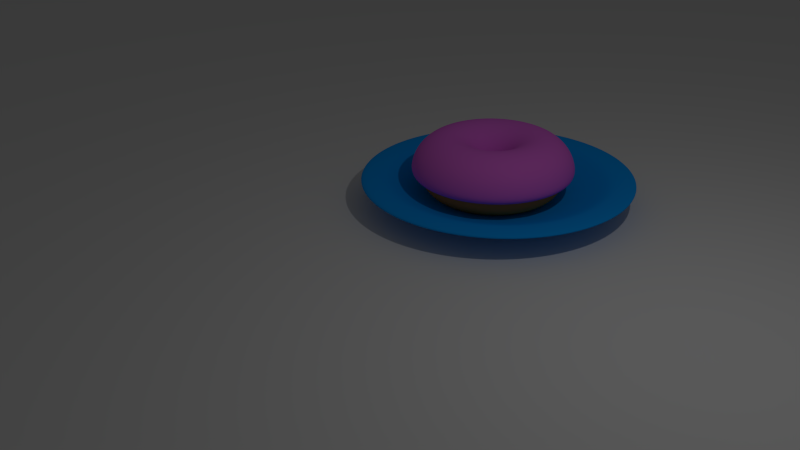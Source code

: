 # Source: blenderzada.blend  (saved by Blender 2.79.0; exported with 4.5.12 LTS)
import bpy
from mathutils import Matrix  # noqa: F401  (used for matrix-valued properties, if any)

bpy.ops.wm.read_factory_settings(use_empty=True)
scene = bpy.context.scene
scene.name = 'Scene'

# ---- collections
col_collection_1 = bpy.data.collections.new('Collection 1'); scene.collection.children.link(col_collection_1)

# ---- materials (node trees are filled in below, after node groups)
mat_vermelho = bpy.data.materials.new('Vermelho')
mat_vermelho.alpha_threshold = 0.0
mat_vermelho.use_transparent_shadow = False
mat_vermelho.diffuse_color = (0.8, 0.1627, 0.7812, 1.0)
mat_vermelho.roughness = 0.5
mat_material = bpy.data.materials.new('Material')
mat_material.alpha_threshold = 0.0
mat_material.use_transparent_shadow = False
mat_material.diffuse_color = (0.8, 0.2467, 0.06568, 1.0)
mat_material.roughness = 0.5
mat_material_002 = bpy.data.materials.new('Material.002')
mat_material_002.alpha_threshold = 0.0
mat_material_002.use_transparent_shadow = False
mat_material_002.diffuse_color = (0.004531, 0.359, 1.0, 1.0)
mat_material_002.roughness = 0.5
mat_untitled = bpy.data.materials.new('Untitled')
mat_untitled.alpha_threshold = 0.0
mat_untitled.use_transparent_shadow = False
mat_untitled.diffuse_color = (0.8, 0.2073, 0.2518, 1.0)
mat_untitled.roughness = 0.5

# ---- material node trees

# ---- world
world_world = bpy.data.worlds.new('World'); scene.world = world_world
world_world.color = (0.05088, 0.05088, 0.05088)
world_world.use_sun_shadow = False
world_world.sun_shadow_jitter_overblur = 0.0
world_world.cycles.sampling_method = 'NONE'
world_world.cycles.sample_map_resolution = 256

# ---- cameras
cam_camera = bpy.data.cameras.new('Camera')
cam_camera.clip_end = 100.0
cam_camera.lens = 35.0
cam_camera.sensor_width = 32.0
cam_camera.sensor_height = 18.0
cam_camera.ortho_scale = 7.314
cam_camera.dof.focus_distance = 0.0
cam_camera.dof.aperture_fstop = 128.0

# ---- lights
light_lamp = bpy.data.lights.new('Lamp', 'POINT')
light_lamp.transmission_factor = 0.0
light_lamp.cutoff_distance = 30.0
light_lamp.energy = 100.0
light_lamp.shadow_buffer_clip_start = 1.001
light_lamp.shadow_soft_size = 0.1
light_lamp.shadow_maximum_resolution = 0.006
light_lamp.use_absolute_resolution = True
light_lamp.cycles.use_multiple_importance_sampling = False

# ---- meshes
me_plano = bpy.data.meshes.new('Plano')
me_plano.from_pydata([(-22.61, -22.61, 0.0), (22.61, -22.61, 0.0), (-22.61, 22.61, 0.0), (22.61, 22.61, 0.0)], [], [(0, 1, 3, 2)])
me_plano.use_remesh_preserve_volume = False
me_plano.use_remesh_preserve_attributes = False
me_plano.use_mirror_vertex_groups = False
me_plano.update()
me_torus_001 = bpy.data.meshes.new('Torus.001')
me_torus_001.from_pydata([(1.6, 0.0, 0.0), (1.52, 0.0, 0.3), (1.3, 0.0, 0.5196), (1.0, 0.0, 0.6), (0.7, 0.0, 0.5196), (0.4804, 0.0, 0.3), (0.4, 0.0, 7.348e-17), (1.586, 0.2088, 0.0), (1.507, 0.1983, 0.3), (1.289, 0.1697, 0.5196), (0.9914, 0.1305, 0.6), (0.694, 0.09137, 0.5196), (0.4763, 0.0627, 0.3), (0.3966, 0.05221, 7.348e-17), (1.545, 0.4141, 0.0), (1.468, 0.3933, 0.3), (1.256, 0.3365, 0.5196), (0.9659, 0.2588, 0.6), (0.6761, 0.1812, 0.5196), (0.464, 0.1243, 0.3), (0.3864, 0.1035, 7.348e-17), (1.478, 0.6123, 0.0), (1.404, 0.5815, 0.3), (1.201, 0.4975, 0.5196), (0.9239, 0.3827, 0.6), (0.6467, 0.2679, 0.5196), (0.4438, 0.1838, 0.3), (0.3696, 0.1531, 7.348e-17), (1.386, 0.8, 0.0), (1.316, 0.7598, 0.3), (1.126, 0.65, 0.5196), (0.866, 0.5, 0.6), (0.6062, 0.35, 0.5196), (0.416, 0.2402, 0.3), (0.3464, 0.2, 7.348e-17), (1.269, 0.974, 0.0), (1.206, 0.9251, 0.3), (1.031, 0.7914, 0.5196), (0.7934, 0.6088, 0.6), (0.5553, 0.4261, 0.5196), (0.3811, 0.2924, 0.3), (0.3173, 0.2435, 7.348e-17), (1.131, 1.131, 0.0), (1.075, 1.075, 0.3), (0.9192, 0.9192, 0.5196), (0.7071, 0.7071, 0.6), (0.495, 0.495, 0.5196), (0.3397, 0.3397, 0.3), (0.2828, 0.2828, 7.348e-17), (0.974, 1.269, 0.0), (0.9251, 1.206, 0.3), (0.7914, 1.031, 0.5196), (0.6088, 0.7934, 0.6), (0.4261, 0.5553, 0.5196), (0.2924, 0.3811, 0.3), (0.2435, 0.3173, 7.348e-17), (0.8, 1.386, 0.0), (0.7598, 1.316, 0.3), (0.65, 1.126, 0.5196), (0.5, 0.866, 0.6), (0.35, 0.6062, 0.5196), (0.2402, 0.416, 0.3), (0.2, 0.3464, 7.348e-17), (0.6123, 1.478, 0.0), (0.5815, 1.404, 0.3), (0.4975, 1.201, 0.5196), (0.3827, 0.9239, 0.6), (0.2679, 0.6467, 0.5196), (0.1838, 0.4438, 0.3), (0.1531, 0.3696, 7.348e-17), (0.4141, 1.545, 0.0), (0.3933, 1.468, 0.3), (0.3365, 1.256, 0.5196), (0.2588, 0.9659, 0.6), (0.1812, 0.6761, 0.5196), (0.1243, 0.464, 0.3), (0.1035, 0.3864, 7.348e-17), (0.2088, 1.586, 0.0), (0.1983, 1.507, 0.3), (0.1697, 1.289, 0.5196), (0.1305, 0.9914, 0.6), (0.09137, 0.694, 0.5196), (0.0627, 0.4763, 0.3), (0.05221, 0.3966, 7.348e-17), (5.96e-08, 1.6, 0.0), (1.788e-07, 1.52, 0.3), (1.788e-07, 1.3, 0.5196), (8.941e-08, 1.0, 0.6), (2.98e-08, 0.7, 0.5196), (4.47e-08, 0.4804, 0.3), (2.98e-08, 0.4, 7.348e-17), (-0.2088, 1.586, 0.0), (-0.1983, 1.507, 0.3), (-0.1697, 1.289, 0.5196), (-0.1305, 0.9914, 0.6), (-0.09137, 0.694, 0.5196), (-0.0627, 0.4763, 0.3), (-0.05221, 0.3966, 7.348e-17), (-0.4141, 1.545, 0.0), (-0.3933, 1.468, 0.3), (-0.3365, 1.256, 0.5196), (-0.2588, 0.9659, 0.6), (-0.1812, 0.6761, 0.5196), (-0.1243, 0.464, 0.3), (-0.1035, 0.3864, 7.348e-17), (-0.6123, 1.478, 0.0), (-0.5815, 1.404, 0.3), (-0.4975, 1.201, 0.5196), (-0.3827, 0.9239, 0.6), (-0.2679, 0.6467, 0.5196), (-0.1838, 0.4438, 0.3), (-0.1531, 0.3696, 7.348e-17), (-0.8, 1.386, 0.0), (-0.7598, 1.316, 0.3), (-0.65, 1.126, 0.5196), (-0.5, 0.866, 0.6), (-0.35, 0.6062, 0.5196), (-0.2402, 0.416, 0.3), (-0.2, 0.3464, 7.348e-17), (-0.974, 1.269, 0.0), (-0.9251, 1.206, 0.3), (-0.7914, 1.031, 0.5196), (-0.6088, 0.7934, 0.6), (-0.4261, 0.5553, 0.5196), (-0.2924, 0.3811, 0.3), (-0.2435, 0.3173, 7.348e-17), (-1.131, 1.131, 0.0), (-1.075, 1.075, 0.3), (-0.9192, 0.9192, 0.5196), (-0.7071, 0.7071, 0.6), (-0.495, 0.495, 0.5196), (-0.3397, 0.3397, 0.3), (-0.2828, 0.2828, 7.348e-17), (-1.269, 0.974, 0.0), (-1.206, 0.9251, 0.3), (-1.031, 0.7914, 0.5196), (-0.7934, 0.6088, 0.6), (-0.5553, 0.4261, 0.5196), (-0.3811, 0.2924, 0.3), (-0.3173, 0.2435, 7.348e-17), (-1.386, 0.8, 0.0), (-1.316, 0.7598, 0.3), (-1.126, 0.65, 0.5196), (-0.866, 0.5, 0.6), (-0.6062, 0.35, 0.5196), (-0.416, 0.2402, 0.3), (-0.3464, 0.2, 7.348e-17), (-1.478, 0.6123, 0.0), (-1.404, 0.5815, 0.3), (-1.201, 0.4975, 0.5196), (-0.9239, 0.3827, 0.6), (-0.6467, 0.2679, 0.5196), (-0.4438, 0.1838, 0.3), (-0.3696, 0.1531, 7.348e-17), (-1.545, 0.4141, 0.0), (-1.468, 0.3933, 0.3), (-1.256, 0.3365, 0.5196), (-0.9659, 0.2588, 0.6), (-0.6761, 0.1812, 0.5196), (-0.464, 0.1243, 0.3), (-0.3864, 0.1035, 7.348e-17), (-1.586, 0.2088, 0.0), (-1.507, 0.1983, 0.3), (-1.289, 0.1697, 0.5196), (-0.9914, 0.1305, 0.6), (-0.694, 0.09137, 0.5196), (-0.4763, 0.0627, 0.3), (-0.3966, 0.05221, 7.348e-17), (-1.6, 1.399e-07, 0.0), (-1.52, 1.328e-07, 0.3), (-1.3, 1.136e-07, 0.5196), (-1.0, 8.742e-08, 0.6), (-0.7, 6.12e-08, 0.5196), (-0.4804, 4.2e-08, 0.3), (-0.4, 3.497e-08, 7.348e-17), (-1.586, -0.2088, 0.0), (-1.507, -0.1983, 0.3), (-1.289, -0.1697, 0.5196), (-0.9914, -0.1305, 0.6), (-0.694, -0.09137, 0.5196), (-0.4763, -0.0627, 0.3), (-0.3966, -0.05221, 7.348e-17), (-1.545, -0.4141, 0.0), (-1.468, -0.3933, 0.3), (-1.256, -0.3365, 0.5196), (-0.9659, -0.2588, 0.6), (-0.6761, -0.1812, 0.5196), (-0.464, -0.1243, 0.3), (-0.3864, -0.1035, 7.348e-17), (-1.478, -0.6123, 0.0), (-1.404, -0.5815, 0.3), (-1.201, -0.4975, 0.5196), (-0.9239, -0.3827, 0.6), (-0.6467, -0.2679, 0.5196), (-0.4438, -0.1838, 0.3), (-0.3696, -0.1531, 7.348e-17), (-1.386, -0.8, 0.0), (-1.316, -0.7598, 0.3), (-1.126, -0.65, 0.5196), (-0.866, -0.5, 0.6), (-0.6062, -0.35, 0.5196), (-0.416, -0.2402, 0.3), (-0.3464, -0.2, 7.348e-17), (-1.269, -0.974, 0.0), (-1.206, -0.9251, 0.3), (-1.031, -0.7914, 0.5196), (-0.7934, -0.6088, 0.6), (-0.5553, -0.4261, 0.5196), (-0.3811, -0.2924, 0.3), (-0.3173, -0.2435, 7.348e-17), (-1.131, -1.131, 0.0), (-1.075, -1.075, 0.3), (-0.9192, -0.9192, 0.5196), (-0.7071, -0.7071, 0.6), (-0.495, -0.495, 0.5196), (-0.3397, -0.3397, 0.3), (-0.2828, -0.2828, 7.348e-17), (-0.974, -1.269, 0.0), (-0.9251, -1.206, 0.3), (-0.7914, -1.031, 0.5196), (-0.6088, -0.7934, 0.6), (-0.4261, -0.5553, 0.5196), (-0.2924, -0.3811, 0.3), (-0.2435, -0.3173, 7.348e-17), (-0.8, -1.386, 0.0), (-0.7598, -1.316, 0.3), (-0.65, -1.126, 0.5196), (-0.5, -0.866, 0.6), (-0.35, -0.6062, 0.5196), (-0.2402, -0.416, 0.3), (-0.2, -0.3464, 7.348e-17), (-0.6123, -1.478, 0.0), (-0.5815, -1.404, 0.3), (-0.4975, -1.201, 0.5196), (-0.3827, -0.9239, 0.6), (-0.2679, -0.6467, 0.5196), (-0.1838, -0.4438, 0.3), (-0.1531, -0.3696, 7.348e-17), (-0.4141, -1.545, 0.0), (-0.3933, -1.468, 0.3), (-0.3365, -1.256, 0.5196), (-0.2588, -0.9659, 0.6), (-0.1812, -0.6761, 0.5196), (-0.1243, -0.464, 0.3), (-0.1035, -0.3864, 7.348e-17), (-0.2088, -1.586, 0.0), (-0.1984, -1.507, 0.3), (-0.1697, -1.289, 0.5196), (-0.1305, -0.9914, 0.6), (-0.09137, -0.694, 0.5196), (-0.0627, -0.4763, 0.3), (-0.05221, -0.3966, 7.348e-17), (5.96e-08, -1.6, 0.0), (1.788e-07, -1.52, 0.3), (1.788e-07, -1.3, 0.5196), (8.941e-08, -1.0, 0.6), (2.98e-08, -0.7, 0.5196), (4.47e-08, -0.4804, 0.3), (2.98e-08, -0.4, 7.348e-17), (0.2088, -1.586, 0.0), (0.1983, -1.507, 0.3), (0.1697, -1.289, 0.5196), (0.1305, -0.9914, 0.6), (0.09137, -0.694, 0.5196), (0.0627, -0.4763, 0.3), (0.05221, -0.3966, 7.348e-17), (0.4141, -1.545, 0.0), (0.3933, -1.468, 0.3), (0.3365, -1.256, 0.5196), (0.2588, -0.9659, 0.6), (0.1812, -0.6761, 0.5196), (0.1243, -0.464, 0.3), (0.1035, -0.3864, 7.348e-17), (0.6123, -1.478, 0.0), (0.5815, -1.404, 0.3), (0.4975, -1.201, 0.5196), (0.3827, -0.9239, 0.6), (0.2679, -0.6467, 0.5196), (0.1838, -0.4438, 0.3), (0.1531, -0.3696, 7.348e-17), (0.8, -1.386, 0.0), (0.7598, -1.316, 0.3), (0.65, -1.126, 0.5196), (0.5, -0.866, 0.6), (0.35, -0.6062, 0.5196), (0.2402, -0.416, 0.3), (0.2, -0.3464, 7.348e-17), (0.974, -1.269, 0.0), (0.9251, -1.206, 0.3), (0.7914, -1.031, 0.5196), (0.6088, -0.7934, 0.6), (0.4261, -0.5553, 0.5196), (0.2924, -0.3811, 0.3), (0.2435, -0.3173, 7.348e-17), (1.131, -1.131, 0.0), (1.075, -1.075, 0.3), (0.9192, -0.9192, 0.5196), (0.7071, -0.7071, 0.6), (0.495, -0.495, 0.5196), (0.3397, -0.3397, 0.3), (0.2828, -0.2828, 7.348e-17), (1.269, -0.974, 0.0), (1.206, -0.9251, 0.3), (1.031, -0.7914, 0.5196), (0.7934, -0.6088, 0.6), (0.5553, -0.4261, 0.5196), (0.3811, -0.2924, 0.3), (0.3173, -0.2435, 7.348e-17), (1.386, -0.8, 0.0), (1.316, -0.7598, 0.3), (1.126, -0.65, 0.5196), (0.866, -0.5, 0.6), (0.6062, -0.35, 0.5196), (0.416, -0.2402, 0.3), (0.3464, -0.2, 7.348e-17), (1.478, -0.6123, 0.0), (1.404, -0.5815, 0.3), (1.201, -0.4975, 0.5196), (0.9239, -0.3827, 0.6), (0.6467, -0.2679, 0.5196), (0.4438, -0.1838, 0.3), (0.3696, -0.1531, 7.348e-17), (1.545, -0.4141, 0.0), (1.468, -0.3933, 0.3), (1.256, -0.3365, 0.5196), (0.9659, -0.2588, 0.6), (0.6761, -0.1812, 0.5196), (0.464, -0.1243, 0.3), (0.3864, -0.1035, 7.348e-17), (1.586, -0.2088, 0.0), (1.507, -0.1983, 0.3), (1.289, -0.1697, 0.5196), (0.9914, -0.1305, 0.6), (0.694, -0.09137, 0.5196), (0.4763, -0.0627, 0.3), (0.3966, -0.05221, 7.348e-17)], [], [(0, 7, 8, 1), (1, 8, 9, 2), (2, 9, 10, 3), (3, 10, 11, 4), (4, 11, 12, 5), (5, 12, 13, 6), (7, 14, 15, 8), (8, 15, 16, 9), (9, 16, 17, 10), (10, 17, 18, 11), (11, 18, 19, 12), (12, 19, 20, 13), (14, 21, 22, 15), (15, 22, 23, 16), (16, 23, 24, 17), (17, 24, 25, 18), (18, 25, 26, 19), (19, 26, 27, 20), (21, 28, 29, 22), (22, 29, 30, 23), (23, 30, 31, 24), (24, 31, 32, 25), (25, 32, 33, 26), (26, 33, 34, 27), (28, 35, 36, 29), (29, 36, 37, 30), (30, 37, 38, 31), (31, 38, 39, 32), (32, 39, 40, 33), (33, 40, 41, 34), (35, 42, 43, 36), (36, 43, 44, 37), (37, 44, 45, 38), (38, 45, 46, 39), (39, 46, 47, 40), (40, 47, 48, 41), (42, 49, 50, 43), (43, 50, 51, 44), (44, 51, 52, 45), (45, 52, 53, 46), (46, 53, 54, 47), (47, 54, 55, 48), (49, 56, 57, 50), (50, 57, 58, 51), (51, 58, 59, 52), (52, 59, 60, 53), (53, 60, 61, 54), (54, 61, 62, 55), (56, 63, 64, 57), (57, 64, 65, 58), (58, 65, 66, 59), (59, 66, 67, 60), (60, 67, 68, 61), (61, 68, 69, 62), (63, 70, 71, 64), (64, 71, 72, 65), (65, 72, 73, 66), (66, 73, 74, 67), (67, 74, 75, 68), (68, 75, 76, 69), (70, 77, 78, 71), (71, 78, 79, 72), (72, 79, 80, 73), (73, 80, 81, 74), (74, 81, 82, 75), (75, 82, 83, 76), (77, 84, 85, 78), (78, 85, 86, 79), (79, 86, 87, 80), (80, 87, 88, 81), (81, 88, 89, 82), (82, 89, 90, 83), (84, 91, 92, 85), (85, 92, 93, 86), (86, 93, 94, 87), (87, 94, 95, 88), (88, 95, 96, 89), (89, 96, 97, 90), (91, 98, 99, 92), (92, 99, 100, 93), (93, 100, 101, 94), (94, 101, 102, 95), (95, 102, 103, 96), (96, 103, 104, 97), (98, 105, 106, 99), (99, 106, 107, 100), (100, 107, 108, 101), (101, 108, 109, 102), (102, 109, 110, 103), (103, 110, 111, 104), (105, 112, 113, 106), (106, 113, 114, 107), (107, 114, 115, 108), (108, 115, 116, 109), (109, 116, 117, 110), (110, 117, 118, 111), (112, 119, 120, 113), (113, 120, 121, 114), (114, 121, 122, 115), (115, 122, 123, 116), (116, 123, 124, 117), (117, 124, 125, 118), (119, 126, 127, 120), (120, 127, 128, 121), (121, 128, 129, 122), (122, 129, 130, 123), (123, 130, 131, 124), (124, 131, 132, 125), (126, 133, 134, 127), (127, 134, 135, 128), (128, 135, 136, 129), (129, 136, 137, 130), (130, 137, 138, 131), (131, 138, 139, 132), (133, 140, 141, 134), (134, 141, 142, 135), (135, 142, 143, 136), (136, 143, 144, 137), (137, 144, 145, 138), (138, 145, 146, 139), (140, 147, 148, 141), (141, 148, 149, 142), (142, 149, 150, 143), (143, 150, 151, 144), (144, 151, 152, 145), (145, 152, 153, 146), (147, 154, 155, 148), (148, 155, 156, 149), (149, 156, 157, 150), (150, 157, 158, 151), (151, 158, 159, 152), (152, 159, 160, 153), (154, 161, 162, 155), (155, 162, 163, 156), (156, 163, 164, 157), (157, 164, 165, 158), (158, 165, 166, 159), (159, 166, 167, 160), (161, 168, 169, 162), (162, 169, 170, 163), (163, 170, 171, 164), (164, 171, 172, 165), (165, 172, 173, 166), (166, 173, 174, 167), (168, 175, 176, 169), (169, 176, 177, 170), (170, 177, 178, 171), (171, 178, 179, 172), (172, 179, 180, 173), (173, 180, 181, 174), (175, 182, 183, 176), (176, 183, 184, 177), (177, 184, 185, 178), (178, 185, 186, 179), (179, 186, 187, 180), (180, 187, 188, 181), (182, 189, 190, 183), (183, 190, 191, 184), (184, 191, 192, 185), (185, 192, 193, 186), (186, 193, 194, 187), (187, 194, 195, 188), (189, 196, 197, 190), (190, 197, 198, 191), (191, 198, 199, 192), (192, 199, 200, 193), (193, 200, 201, 194), (194, 201, 202, 195), (196, 203, 204, 197), (197, 204, 205, 198), (198, 205, 206, 199), (199, 206, 207, 200), (200, 207, 208, 201), (201, 208, 209, 202), (203, 210, 211, 204), (204, 211, 212, 205), (205, 212, 213, 206), (206, 213, 214, 207), (207, 214, 215, 208), (208, 215, 216, 209), (210, 217, 218, 211), (211, 218, 219, 212), (212, 219, 220, 213), (213, 220, 221, 214), (214, 221, 222, 215), (215, 222, 223, 216), (217, 224, 225, 218), (218, 225, 226, 219), (219, 226, 227, 220), (220, 227, 228, 221), (221, 228, 229, 222), (222, 229, 230, 223), (224, 231, 232, 225), (225, 232, 233, 226), (226, 233, 234, 227), (227, 234, 235, 228), (228, 235, 236, 229), (229, 236, 237, 230), (231, 238, 239, 232), (232, 239, 240, 233), (233, 240, 241, 234), (234, 241, 242, 235), (235, 242, 243, 236), (236, 243, 244, 237), (238, 245, 246, 239), (239, 246, 247, 240), (240, 247, 248, 241), (241, 248, 249, 242), (242, 249, 250, 243), (243, 250, 251, 244), (245, 252, 253, 246), (246, 253, 254, 247), (247, 254, 255, 248), (248, 255, 256, 249), (249, 256, 257, 250), (250, 257, 258, 251), (252, 259, 260, 253), (253, 260, 261, 254), (254, 261, 262, 255), (255, 262, 263, 256), (256, 263, 264, 257), (257, 264, 265, 258), (259, 266, 267, 260), (260, 267, 268, 261), (261, 268, 269, 262), (262, 269, 270, 263), (263, 270, 271, 264), (264, 271, 272, 265), (266, 273, 274, 267), (267, 274, 275, 268), (268, 275, 276, 269), (269, 276, 277, 270), (270, 277, 278, 271), (271, 278, 279, 272), (273, 280, 281, 274), (274, 281, 282, 275), (275, 282, 283, 276), (276, 283, 284, 277), (277, 284, 285, 278), (278, 285, 286, 279), (280, 287, 288, 281), (281, 288, 289, 282), (282, 289, 290, 283), (283, 290, 291, 284), (284, 291, 292, 285), (285, 292, 293, 286), (287, 294, 295, 288), (288, 295, 296, 289), (289, 296, 297, 290), (290, 297, 298, 291), (291, 298, 299, 292), (292, 299, 300, 293), (294, 301, 302, 295), (295, 302, 303, 296), (296, 303, 304, 297), (297, 304, 305, 298), (298, 305, 306, 299), (299, 306, 307, 300), (301, 308, 309, 302), (302, 309, 310, 303), (303, 310, 311, 304), (304, 311, 312, 305), (305, 312, 313, 306), (306, 313, 314, 307), (308, 315, 316, 309), (309, 316, 317, 310), (310, 317, 318, 311), (311, 318, 319, 312), (312, 319, 320, 313), (313, 320, 321, 314), (315, 322, 323, 316), (316, 323, 324, 317), (317, 324, 325, 318), (318, 325, 326, 319), (319, 326, 327, 320), (320, 327, 328, 321), (322, 329, 330, 323), (323, 330, 331, 324), (324, 331, 332, 325), (325, 332, 333, 326), (326, 333, 334, 327), (327, 334, 335, 328), (329, 0, 1, 330), (330, 1, 2, 331), (331, 2, 3, 332), (332, 3, 4, 333), (333, 4, 5, 334), (334, 5, 6, 335)])
me_torus_001.materials.append(mat_vermelho)
me_torus_001.use_remesh_preserve_volume = False
me_torus_001.use_remesh_preserve_attributes = False
me_torus_001.use_mirror_vertex_groups = False
me_torus_001.update()
me_torus = bpy.data.meshes.new('Torus')
me_torus.from_pydata([(1.6, 0.0, 0.0), (1.52, 0.0, 0.3), (1.3, 0.0, 0.5196), (1.0, 0.0, 0.6), (0.7, 0.0, 0.5196), (0.4804, 0.0, 0.3), (0.4, 0.0, 7.348e-17), (0.4804, 0.0, -0.3), (0.7, 0.0, -0.5196), (1.0, 0.0, -0.6), (1.3, 0.0, -0.5196), (1.52, 0.0, -0.3), (1.586, 0.2088, 0.0), (1.507, 0.1983, 0.3), (1.289, 0.1697, 0.5196), (0.9914, 0.1305, 0.6), (0.694, 0.09137, 0.5196), (0.4763, 0.0627, 0.3), (0.3966, 0.05221, 7.348e-17), (0.4763, 0.0627, -0.3), (0.694, 0.09137, -0.5196), (0.9914, 0.1305, -0.6), (1.289, 0.1697, -0.5196), (1.507, 0.1983, -0.3), (1.545, 0.4141, 0.0), (1.468, 0.3933, 0.3), (1.256, 0.3365, 0.5196), (0.9659, 0.2588, 0.6), (0.6761, 0.1812, 0.5196), (0.464, 0.1243, 0.3), (0.3864, 0.1035, 7.348e-17), (0.464, 0.1243, -0.3), (0.6761, 0.1812, -0.5196), (0.9659, 0.2588, -0.6), (1.256, 0.3365, -0.5196), (1.468, 0.3933, -0.3), (1.478, 0.6123, 0.0), (1.404, 0.5815, 0.3), (1.201, 0.4975, 0.5196), (0.9239, 0.3827, 0.6), (0.6467, 0.2679, 0.5196), (0.4438, 0.1838, 0.3), (0.3696, 0.1531, 7.348e-17), (0.4438, 0.1838, -0.3), (0.6467, 0.2679, -0.5196), (0.9239, 0.3827, -0.6), (1.201, 0.4975, -0.5196), (1.404, 0.5815, -0.3), (1.386, 0.8, 0.0), (1.316, 0.7598, 0.3), (1.126, 0.65, 0.5196), (0.866, 0.5, 0.6), (0.6062, 0.35, 0.5196), (0.416, 0.2402, 0.3), (0.3464, 0.2, 7.348e-17), (0.416, 0.2402, -0.3), (0.6062, 0.35, -0.5196), (0.866, 0.5, -0.6), (1.126, 0.65, -0.5196), (1.316, 0.7598, -0.3), (1.269, 0.974, 0.0), (1.206, 0.9251, 0.3), (1.031, 0.7914, 0.5196), (0.7934, 0.6088, 0.6), (0.5553, 0.4261, 0.5196), (0.3811, 0.2924, 0.3), (0.3173, 0.2435, 7.348e-17), (0.3811, 0.2924, -0.3), (0.5553, 0.4261, -0.5196), (0.7934, 0.6088, -0.6), (1.031, 0.7914, -0.5196), (1.206, 0.9251, -0.3), (1.131, 1.131, 0.0), (1.075, 1.075, 0.3), (0.9192, 0.9192, 0.5196), (0.7071, 0.7071, 0.6), (0.495, 0.495, 0.5196), (0.3397, 0.3397, 0.3), (0.2828, 0.2828, 7.348e-17), (0.3397, 0.3397, -0.3), (0.495, 0.495, -0.5196), (0.7071, 0.7071, -0.6), (0.9192, 0.9192, -0.5196), (1.075, 1.075, -0.3), (0.974, 1.269, 0.0), (0.9251, 1.206, 0.3), (0.7914, 1.031, 0.5196), (0.6088, 0.7934, 0.6), (0.4261, 0.5553, 0.5196), (0.2924, 0.3811, 0.3), (0.2435, 0.3173, 7.348e-17), (0.2924, 0.3811, -0.3), (0.4261, 0.5553, -0.5196), (0.6088, 0.7934, -0.6), (0.7914, 1.031, -0.5196), (0.9251, 1.206, -0.3), (0.8, 1.386, 0.0), (0.7598, 1.316, 0.3), (0.65, 1.126, 0.5196), (0.5, 0.866, 0.6), (0.35, 0.6062, 0.5196), (0.2402, 0.416, 0.3), (0.2, 0.3464, 7.348e-17), (0.2402, 0.416, -0.3), (0.35, 0.6062, -0.5196), (0.5, 0.866, -0.6), (0.65, 1.126, -0.5196), (0.7598, 1.316, -0.3), (0.6123, 1.478, 0.0), (0.5815, 1.404, 0.3), (0.4975, 1.201, 0.5196), (0.3827, 0.9239, 0.6), (0.2679, 0.6467, 0.5196), (0.1838, 0.4438, 0.3), (0.1531, 0.3696, 7.348e-17), (0.1838, 0.4438, -0.3), (0.2679, 0.6467, -0.5196), (0.3827, 0.9239, -0.6), (0.4975, 1.201, -0.5196), (0.5815, 1.404, -0.3), (0.4141, 1.545, 0.0), (0.3933, 1.468, 0.3), (0.3365, 1.256, 0.5196), (0.2588, 0.9659, 0.6), (0.1812, 0.6761, 0.5196), (0.1243, 0.464, 0.3), (0.1035, 0.3864, 7.348e-17), (0.1243, 0.464, -0.3), (0.1812, 0.6761, -0.5196), (0.2588, 0.9659, -0.6), (0.3365, 1.256, -0.5196), (0.3933, 1.468, -0.3), (0.2088, 1.586, 0.0), (0.1983, 1.507, 0.3), (0.1697, 1.289, 0.5196), (0.1305, 0.9914, 0.6), (0.09137, 0.694, 0.5196), (0.0627, 0.4763, 0.3), (0.05221, 0.3966, 7.348e-17), (0.0627, 0.4763, -0.3), (0.09137, 0.694, -0.5196), (0.1305, 0.9914, -0.6), (0.1697, 1.289, -0.5196), (0.1983, 1.507, -0.3), (5.96e-08, 1.6, 0.0), (1.788e-07, 1.52, 0.3), (1.788e-07, 1.3, 0.5196), (8.941e-08, 1.0, 0.6), (2.98e-08, 0.7, 0.5196), (4.47e-08, 0.4804, 0.3), (2.98e-08, 0.4, 7.348e-17), (4.47e-08, 0.4804, -0.3), (2.98e-08, 0.7, -0.5196), (8.941e-08, 1.0, -0.6), (1.788e-07, 1.3, -0.5196), (1.788e-07, 1.52, -0.3), (-0.2088, 1.586, 0.0), (-0.1983, 1.507, 0.3), (-0.1697, 1.289, 0.5196), (-0.1305, 0.9914, 0.6), (-0.09137, 0.694, 0.5196), (-0.0627, 0.4763, 0.3), (-0.05221, 0.3966, 7.348e-17), (-0.0627, 0.4763, -0.3), (-0.09137, 0.694, -0.5196), (-0.1305, 0.9914, -0.6), (-0.1697, 1.289, -0.5196), (-0.1983, 1.507, -0.3), (-0.4141, 1.545, 0.0), (-0.3933, 1.468, 0.3), (-0.3365, 1.256, 0.5196), (-0.2588, 0.9659, 0.6), (-0.1812, 0.6761, 0.5196), (-0.1243, 0.464, 0.3), (-0.1035, 0.3864, 7.348e-17), (-0.1243, 0.464, -0.3), (-0.1812, 0.6761, -0.5196), (-0.2588, 0.9659, -0.6), (-0.3365, 1.256, -0.5196), (-0.3933, 1.468, -0.3), (-0.6123, 1.478, 0.0), (-0.5815, 1.404, 0.3), (-0.4975, 1.201, 0.5196), (-0.3827, 0.9239, 0.6), (-0.2679, 0.6467, 0.5196), (-0.1838, 0.4438, 0.3), (-0.1531, 0.3696, 7.348e-17), (-0.1838, 0.4438, -0.3), (-0.2679, 0.6467, -0.5196), (-0.3827, 0.9239, -0.6), (-0.4975, 1.201, -0.5196), (-0.5815, 1.404, -0.3), (-0.8, 1.386, 0.0), (-0.7598, 1.316, 0.3), (-0.65, 1.126, 0.5196), (-0.5, 0.866, 0.6), (-0.35, 0.6062, 0.5196), (-0.2402, 0.416, 0.3), (-0.2, 0.3464, 7.348e-17), (-0.2402, 0.416, -0.3), (-0.35, 0.6062, -0.5196), (-0.5, 0.866, -0.6), (-0.65, 1.126, -0.5196), (-0.7598, 1.316, -0.3), (-0.974, 1.269, 0.0), (-0.9251, 1.206, 0.3), (-0.7914, 1.031, 0.5196), (-0.6088, 0.7934, 0.6), (-0.4261, 0.5553, 0.5196), (-0.2924, 0.3811, 0.3), (-0.2435, 0.3173, 7.348e-17), (-0.2924, 0.3811, -0.3), (-0.4261, 0.5553, -0.5196), (-0.6088, 0.7934, -0.6), (-0.7914, 1.031, -0.5196), (-0.9251, 1.206, -0.3), (-1.131, 1.131, 0.0), (-1.075, 1.075, 0.3), (-0.9192, 0.9192, 0.5196), (-0.7071, 0.7071, 0.6), (-0.495, 0.495, 0.5196), (-0.3397, 0.3397, 0.3), (-0.2828, 0.2828, 7.348e-17), (-0.3397, 0.3397, -0.3), (-0.495, 0.495, -0.5196), (-0.7071, 0.7071, -0.6), (-0.9192, 0.9192, -0.5196), (-1.075, 1.075, -0.3), (-1.269, 0.974, 0.0), (-1.206, 0.9251, 0.3), (-1.031, 0.7914, 0.5196), (-0.7934, 0.6088, 0.6), (-0.5553, 0.4261, 0.5196), (-0.3811, 0.2924, 0.3), (-0.3173, 0.2435, 7.348e-17), (-0.3811, 0.2924, -0.3), (-0.5553, 0.4261, -0.5196), (-0.7934, 0.6088, -0.6), (-1.031, 0.7914, -0.5196), (-1.206, 0.9251, -0.3), (-1.386, 0.8, 0.0), (-1.316, 0.7598, 0.3), (-1.126, 0.65, 0.5196), (-0.866, 0.5, 0.6), (-0.6062, 0.35, 0.5196), (-0.416, 0.2402, 0.3), (-0.3464, 0.2, 7.348e-17), (-0.416, 0.2402, -0.3), (-0.6062, 0.35, -0.5196), (-0.866, 0.5, -0.6), (-1.126, 0.65, -0.5196), (-1.316, 0.7598, -0.3), (-1.478, 0.6123, 0.0), (-1.404, 0.5815, 0.3), (-1.201, 0.4975, 0.5196), (-0.9239, 0.3827, 0.6), (-0.6467, 0.2679, 0.5196), (-0.4438, 0.1838, 0.3), (-0.3696, 0.1531, 7.348e-17), (-0.4438, 0.1838, -0.3), (-0.6467, 0.2679, -0.5196), (-0.9239, 0.3827, -0.6), (-1.201, 0.4975, -0.5196), (-1.404, 0.5815, -0.3), (-1.545, 0.4141, 0.0), (-1.468, 0.3933, 0.3), (-1.256, 0.3365, 0.5196), (-0.9659, 0.2588, 0.6), (-0.6761, 0.1812, 0.5196), (-0.464, 0.1243, 0.3), (-0.3864, 0.1035, 7.348e-17), (-0.464, 0.1243, -0.3), (-0.6761, 0.1812, -0.5196), (-0.9659, 0.2588, -0.6), (-1.256, 0.3365, -0.5196), (-1.468, 0.3933, -0.3), (-1.586, 0.2088, 0.0), (-1.507, 0.1983, 0.3), (-1.289, 0.1697, 0.5196), (-0.9914, 0.1305, 0.6), (-0.694, 0.09137, 0.5196), (-0.4763, 0.0627, 0.3), (-0.3966, 0.05221, 7.348e-17), (-0.4763, 0.0627, -0.3), (-0.694, 0.09137, -0.5196), (-0.9914, 0.1305, -0.6), (-1.289, 0.1697, -0.5196), (-1.507, 0.1983, -0.3), (-1.6, 1.399e-07, 0.0), (-1.52, 1.328e-07, 0.3), (-1.3, 1.136e-07, 0.5196), (-1.0, 8.742e-08, 0.6), (-0.7, 6.12e-08, 0.5196), (-0.4804, 4.2e-08, 0.3), (-0.4, 3.497e-08, 7.348e-17), (-0.4804, 4.2e-08, -0.3), (-0.7, 6.12e-08, -0.5196), (-1.0, 8.742e-08, -0.6), (-1.3, 1.136e-07, -0.5196), (-1.52, 1.328e-07, -0.3), (-1.586, -0.2088, 0.0), (-1.507, -0.1983, 0.3), (-1.289, -0.1697, 0.5196), (-0.9914, -0.1305, 0.6), (-0.694, -0.09137, 0.5196), (-0.4763, -0.0627, 0.3), (-0.3966, -0.05221, 7.348e-17), (-0.4763, -0.0627, -0.3), (-0.694, -0.09137, -0.5196), (-0.9914, -0.1305, -0.6), (-1.289, -0.1697, -0.5196), (-1.507, -0.1983, -0.3), (-1.545, -0.4141, 0.0), (-1.468, -0.3933, 0.3), (-1.256, -0.3365, 0.5196), (-0.9659, -0.2588, 0.6), (-0.6761, -0.1812, 0.5196), (-0.464, -0.1243, 0.3), (-0.3864, -0.1035, 7.348e-17), (-0.464, -0.1243, -0.3), (-0.6761, -0.1812, -0.5196), (-0.9659, -0.2588, -0.6), (-1.256, -0.3365, -0.5196), (-1.468, -0.3933, -0.3), (-1.478, -0.6123, 0.0), (-1.404, -0.5815, 0.3), (-1.201, -0.4975, 0.5196), (-0.9239, -0.3827, 0.6), (-0.6467, -0.2679, 0.5196), (-0.4438, -0.1838, 0.3), (-0.3696, -0.1531, 7.348e-17), (-0.4438, -0.1838, -0.3), (-0.6467, -0.2679, -0.5196), (-0.9239, -0.3827, -0.6), (-1.201, -0.4975, -0.5196), (-1.404, -0.5815, -0.3), (-1.386, -0.8, 0.0), (-1.316, -0.7598, 0.3), (-1.126, -0.65, 0.5196), (-0.866, -0.5, 0.6), (-0.6062, -0.35, 0.5196), (-0.416, -0.2402, 0.3), (-0.3464, -0.2, 7.348e-17), (-0.416, -0.2402, -0.3), (-0.6062, -0.35, -0.5196), (-0.866, -0.5, -0.6), (-1.126, -0.65, -0.5196), (-1.316, -0.7598, -0.3), (-1.269, -0.974, 0.0), (-1.206, -0.9251, 0.3), (-1.031, -0.7914, 0.5196), (-0.7934, -0.6088, 0.6), (-0.5553, -0.4261, 0.5196), (-0.3811, -0.2924, 0.3), (-0.3173, -0.2435, 7.348e-17), (-0.3811, -0.2924, -0.3), (-0.5553, -0.4261, -0.5196), (-0.7934, -0.6088, -0.6), (-1.031, -0.7914, -0.5196), (-1.206, -0.9251, -0.3), (-1.131, -1.131, 0.0), (-1.075, -1.075, 0.3), (-0.9192, -0.9192, 0.5196), (-0.7071, -0.7071, 0.6), (-0.495, -0.495, 0.5196), (-0.3397, -0.3397, 0.3), (-0.2828, -0.2828, 7.348e-17), (-0.3397, -0.3397, -0.3), (-0.495, -0.495, -0.5196), (-0.7071, -0.7071, -0.6), (-0.9192, -0.9192, -0.5196), (-1.075, -1.075, -0.3), (-0.974, -1.269, 0.0), (-0.9251, -1.206, 0.3), (-0.7914, -1.031, 0.5196), (-0.6088, -0.7934, 0.6), (-0.4261, -0.5553, 0.5196), (-0.2924, -0.3811, 0.3), (-0.2435, -0.3173, 7.348e-17), (-0.2924, -0.3811, -0.3), (-0.4261, -0.5553, -0.5196), (-0.6088, -0.7934, -0.6), (-0.7914, -1.031, -0.5196), (-0.9251, -1.206, -0.3), (-0.8, -1.386, 0.0), (-0.7598, -1.316, 0.3), (-0.65, -1.126, 0.5196), (-0.5, -0.866, 0.6), (-0.35, -0.6062, 0.5196), (-0.2402, -0.416, 0.3), (-0.2, -0.3464, 7.348e-17), (-0.2402, -0.416, -0.3), (-0.35, -0.6062, -0.5196), (-0.5, -0.866, -0.6), (-0.65, -1.126, -0.5196), (-0.7598, -1.316, -0.3), (-0.6123, -1.478, 0.0), (-0.5815, -1.404, 0.3), (-0.4975, -1.201, 0.5196), (-0.3827, -0.9239, 0.6), (-0.2679, -0.6467, 0.5196), (-0.1838, -0.4438, 0.3), (-0.1531, -0.3696, 7.348e-17), (-0.1838, -0.4438, -0.3), (-0.2679, -0.6467, -0.5196), (-0.3827, -0.9239, -0.6), (-0.4975, -1.201, -0.5196), (-0.5815, -1.404, -0.3), (-0.4141, -1.545, 0.0), (-0.3933, -1.468, 0.3), (-0.3365, -1.256, 0.5196), (-0.2588, -0.9659, 0.6), (-0.1812, -0.6761, 0.5196), (-0.1243, -0.464, 0.3), (-0.1035, -0.3864, 7.348e-17), (-0.1243, -0.464, -0.3), (-0.1812, -0.6761, -0.5196), (-0.2588, -0.9659, -0.6), (-0.3365, -1.256, -0.5196), (-0.3933, -1.468, -0.3), (-0.2088, -1.586, 0.0), (-0.1984, -1.507, 0.3), (-0.1697, -1.289, 0.5196), (-0.1305, -0.9914, 0.6), (-0.09137, -0.694, 0.5196), (-0.0627, -0.4763, 0.3), (-0.05221, -0.3966, 7.348e-17), (-0.0627, -0.4763, -0.3), (-0.09137, -0.694, -0.5196), (-0.1305, -0.9914, -0.6), (-0.1697, -1.289, -0.5196), (-0.1984, -1.507, -0.3), (5.96e-08, -1.6, 0.0), (1.788e-07, -1.52, 0.3), (1.788e-07, -1.3, 0.5196), (8.941e-08, -1.0, 0.6), (2.98e-08, -0.7, 0.5196), (4.47e-08, -0.4804, 0.3), (2.98e-08, -0.4, 7.348e-17), (4.47e-08, -0.4804, -0.3), (2.98e-08, -0.7, -0.5196), (8.941e-08, -1.0, -0.6), (1.788e-07, -1.3, -0.5196), (1.788e-07, -1.52, -0.3), (0.2088, -1.586, 0.0), (0.1983, -1.507, 0.3), (0.1697, -1.289, 0.5196), (0.1305, -0.9914, 0.6), (0.09137, -0.694, 0.5196), (0.0627, -0.4763, 0.3), (0.05221, -0.3966, 7.348e-17), (0.0627, -0.4763, -0.3), (0.09137, -0.694, -0.5196), (0.1305, -0.9914, -0.6), (0.1697, -1.289, -0.5196), (0.1983, -1.507, -0.3), (0.4141, -1.545, 0.0), (0.3933, -1.468, 0.3), (0.3365, -1.256, 0.5196), (0.2588, -0.9659, 0.6), (0.1812, -0.6761, 0.5196), (0.1243, -0.464, 0.3), (0.1035, -0.3864, 7.348e-17), (0.1243, -0.464, -0.3), (0.1812, -0.6761, -0.5196), (0.2588, -0.9659, -0.6), (0.3365, -1.256, -0.5196), (0.3933, -1.468, -0.3), (0.6123, -1.478, 0.0), (0.5815, -1.404, 0.3), (0.4975, -1.201, 0.5196), (0.3827, -0.9239, 0.6), (0.2679, -0.6467, 0.5196), (0.1838, -0.4438, 0.3), (0.1531, -0.3696, 7.348e-17), (0.1838, -0.4438, -0.3), (0.2679, -0.6467, -0.5196), (0.3827, -0.9239, -0.6), (0.4975, -1.201, -0.5196), (0.5815, -1.404, -0.3), (0.8, -1.386, 0.0), (0.7598, -1.316, 0.3), (0.65, -1.126, 0.5196), (0.5, -0.866, 0.6), (0.35, -0.6062, 0.5196), (0.2402, -0.416, 0.3), (0.2, -0.3464, 7.348e-17), (0.2402, -0.416, -0.3), (0.35, -0.6062, -0.5196), (0.5, -0.866, -0.6), (0.65, -1.126, -0.5196), (0.7598, -1.316, -0.3), (0.974, -1.269, 0.0), (0.9251, -1.206, 0.3), (0.7914, -1.031, 0.5196), (0.6088, -0.7934, 0.6), (0.4261, -0.5553, 0.5196), (0.2924, -0.3811, 0.3), (0.2435, -0.3173, 7.348e-17), (0.2924, -0.3811, -0.3), (0.4261, -0.5553, -0.5196), (0.6088, -0.7934, -0.6), (0.7914, -1.031, -0.5196), (0.9251, -1.206, -0.3), (1.131, -1.131, 0.0), (1.075, -1.075, 0.3), (0.9192, -0.9192, 0.5196), (0.7071, -0.7071, 0.6), (0.495, -0.495, 0.5196), (0.3397, -0.3397, 0.3), (0.2828, -0.2828, 7.348e-17), (0.3397, -0.3397, -0.3), (0.495, -0.495, -0.5196), (0.7071, -0.7071, -0.6), (0.9192, -0.9192, -0.5196), (1.075, -1.075, -0.3), (1.269, -0.974, 0.0), (1.206, -0.9251, 0.3), (1.031, -0.7914, 0.5196), (0.7934, -0.6088, 0.6), (0.5553, -0.4261, 0.5196), (0.3811, -0.2924, 0.3), (0.3173, -0.2435, 7.348e-17), (0.3811, -0.2924, -0.3), (0.5553, -0.4261, -0.5196), (0.7934, -0.6088, -0.6), (1.031, -0.7914, -0.5196), (1.206, -0.9251, -0.3), (1.386, -0.8, 0.0), (1.316, -0.7598, 0.3), (1.126, -0.65, 0.5196), (0.866, -0.5, 0.6), (0.6062, -0.35, 0.5196), (0.416, -0.2402, 0.3), (0.3464, -0.2, 7.348e-17), (0.416, -0.2402, -0.3), (0.6062, -0.35, -0.5196), (0.866, -0.5, -0.6), (1.126, -0.65, -0.5196), (1.316, -0.7598, -0.3), (1.478, -0.6123, 0.0), (1.404, -0.5815, 0.3), (1.201, -0.4975, 0.5196), (0.9239, -0.3827, 0.6), (0.6467, -0.2679, 0.5196), (0.4438, -0.1838, 0.3), (0.3696, -0.1531, 7.348e-17), (0.4438, -0.1838, -0.3), (0.6467, -0.2679, -0.5196), (0.9239, -0.3827, -0.6), (1.201, -0.4975, -0.5196), (1.404, -0.5815, -0.3), (1.545, -0.4141, 0.0), (1.468, -0.3933, 0.3), (1.256, -0.3365, 0.5196), (0.9659, -0.2588, 0.6), (0.6761, -0.1812, 0.5196), (0.464, -0.1243, 0.3), (0.3864, -0.1035, 7.348e-17), (0.464, -0.1243, -0.3), (0.6761, -0.1812, -0.5196), (0.9659, -0.2588, -0.6), (1.256, -0.3365, -0.5196), (1.468, -0.3933, -0.3), (1.586, -0.2088, 0.0), (1.507, -0.1983, 0.3), (1.289, -0.1697, 0.5196), (0.9914, -0.1305, 0.6), (0.694, -0.09137, 0.5196), (0.4763, -0.0627, 0.3), (0.3966, -0.05221, 7.348e-17), (0.4763, -0.0627, -0.3), (0.694, -0.09137, -0.5196), (0.9914, -0.1305, -0.6), (1.289, -0.1697, -0.5196), (1.507, -0.1983, -0.3)], [], [(0, 12, 13, 1), (1, 13, 14, 2), (2, 14, 15, 3), (3, 15, 16, 4), (4, 16, 17, 5), (5, 17, 18, 6), (6, 18, 19, 7), (7, 19, 20, 8), (8, 20, 21, 9), (9, 21, 22, 10), (10, 22, 23, 11), (0, 11, 23, 12), (12, 24, 25, 13), (13, 25, 26, 14), (14, 26, 27, 15), (15, 27, 28, 16), (16, 28, 29, 17), (17, 29, 30, 18), (18, 30, 31, 19), (19, 31, 32, 20), (20, 32, 33, 21), (21, 33, 34, 22), (22, 34, 35, 23), (23, 35, 24, 12), (24, 36, 37, 25), (25, 37, 38, 26), (26, 38, 39, 27), (27, 39, 40, 28), (28, 40, 41, 29), (29, 41, 42, 30), (30, 42, 43, 31), (31, 43, 44, 32), (32, 44, 45, 33), (33, 45, 46, 34), (34, 46, 47, 35), (35, 47, 36, 24), (36, 48, 49, 37), (37, 49, 50, 38), (38, 50, 51, 39), (39, 51, 52, 40), (40, 52, 53, 41), (41, 53, 54, 42), (42, 54, 55, 43), (43, 55, 56, 44), (44, 56, 57, 45), (45, 57, 58, 46), (46, 58, 59, 47), (47, 59, 48, 36), (48, 60, 61, 49), (49, 61, 62, 50), (50, 62, 63, 51), (51, 63, 64, 52), (52, 64, 65, 53), (53, 65, 66, 54), (54, 66, 67, 55), (55, 67, 68, 56), (56, 68, 69, 57), (57, 69, 70, 58), (58, 70, 71, 59), (59, 71, 60, 48), (60, 72, 73, 61), (61, 73, 74, 62), (62, 74, 75, 63), (63, 75, 76, 64), (64, 76, 77, 65), (65, 77, 78, 66), (66, 78, 79, 67), (67, 79, 80, 68), (68, 80, 81, 69), (69, 81, 82, 70), (70, 82, 83, 71), (71, 83, 72, 60), (72, 84, 85, 73), (73, 85, 86, 74), (74, 86, 87, 75), (75, 87, 88, 76), (76, 88, 89, 77), (77, 89, 90, 78), (78, 90, 91, 79), (79, 91, 92, 80), (80, 92, 93, 81), (81, 93, 94, 82), (82, 94, 95, 83), (83, 95, 84, 72), (84, 96, 97, 85), (85, 97, 98, 86), (86, 98, 99, 87), (87, 99, 100, 88), (88, 100, 101, 89), (89, 101, 102, 90), (90, 102, 103, 91), (91, 103, 104, 92), (92, 104, 105, 93), (93, 105, 106, 94), (94, 106, 107, 95), (95, 107, 96, 84), (96, 108, 109, 97), (97, 109, 110, 98), (98, 110, 111, 99), (99, 111, 112, 100), (100, 112, 113, 101), (101, 113, 114, 102), (102, 114, 115, 103), (103, 115, 116, 104), (104, 116, 117, 105), (105, 117, 118, 106), (106, 118, 119, 107), (107, 119, 108, 96), (108, 120, 121, 109), (109, 121, 122, 110), (110, 122, 123, 111), (111, 123, 124, 112), (112, 124, 125, 113), (113, 125, 126, 114), (114, 126, 127, 115), (115, 127, 128, 116), (116, 128, 129, 117), (117, 129, 130, 118), (118, 130, 131, 119), (119, 131, 120, 108), (120, 132, 133, 121), (121, 133, 134, 122), (122, 134, 135, 123), (123, 135, 136, 124), (124, 136, 137, 125), (125, 137, 138, 126), (126, 138, 139, 127), (127, 139, 140, 128), (128, 140, 141, 129), (129, 141, 142, 130), (130, 142, 143, 131), (131, 143, 132, 120), (132, 144, 145, 133), (133, 145, 146, 134), (134, 146, 147, 135), (135, 147, 148, 136), (136, 148, 149, 137), (137, 149, 150, 138), (138, 150, 151, 139), (139, 151, 152, 140), (140, 152, 153, 141), (141, 153, 154, 142), (142, 154, 155, 143), (143, 155, 144, 132), (144, 156, 157, 145), (145, 157, 158, 146), (146, 158, 159, 147), (147, 159, 160, 148), (148, 160, 161, 149), (149, 161, 162, 150), (150, 162, 163, 151), (151, 163, 164, 152), (152, 164, 165, 153), (153, 165, 166, 154), (154, 166, 167, 155), (155, 167, 156, 144), (156, 168, 169, 157), (157, 169, 170, 158), (158, 170, 171, 159), (159, 171, 172, 160), (160, 172, 173, 161), (161, 173, 174, 162), (162, 174, 175, 163), (163, 175, 176, 164), (164, 176, 177, 165), (165, 177, 178, 166), (166, 178, 179, 167), (167, 179, 168, 156), (168, 180, 181, 169), (169, 181, 182, 170), (170, 182, 183, 171), (171, 183, 184, 172), (172, 184, 185, 173), (173, 185, 186, 174), (174, 186, 187, 175), (175, 187, 188, 176), (176, 188, 189, 177), (177, 189, 190, 178), (178, 190, 191, 179), (179, 191, 180, 168), (180, 192, 193, 181), (181, 193, 194, 182), (182, 194, 195, 183), (183, 195, 196, 184), (184, 196, 197, 185), (185, 197, 198, 186), (186, 198, 199, 187), (187, 199, 200, 188), (188, 200, 201, 189), (189, 201, 202, 190), (190, 202, 203, 191), (191, 203, 192, 180), (192, 204, 205, 193), (193, 205, 206, 194), (194, 206, 207, 195), (195, 207, 208, 196), (196, 208, 209, 197), (197, 209, 210, 198), (198, 210, 211, 199), (199, 211, 212, 200), (200, 212, 213, 201), (201, 213, 214, 202), (202, 214, 215, 203), (203, 215, 204, 192), (204, 216, 217, 205), (205, 217, 218, 206), (206, 218, 219, 207), (207, 219, 220, 208), (208, 220, 221, 209), (209, 221, 222, 210), (210, 222, 223, 211), (211, 223, 224, 212), (212, 224, 225, 213), (213, 225, 226, 214), (214, 226, 227, 215), (215, 227, 216, 204), (216, 228, 229, 217), (217, 229, 230, 218), (218, 230, 231, 219), (219, 231, 232, 220), (220, 232, 233, 221), (221, 233, 234, 222), (222, 234, 235, 223), (223, 235, 236, 224), (224, 236, 237, 225), (225, 237, 238, 226), (226, 238, 239, 227), (227, 239, 228, 216), (228, 240, 241, 229), (229, 241, 242, 230), (230, 242, 243, 231), (231, 243, 244, 232), (232, 244, 245, 233), (233, 245, 246, 234), (234, 246, 247, 235), (235, 247, 248, 236), (236, 248, 249, 237), (237, 249, 250, 238), (238, 250, 251, 239), (239, 251, 240, 228), (240, 252, 253, 241), (241, 253, 254, 242), (242, 254, 255, 243), (243, 255, 256, 244), (244, 256, 257, 245), (245, 257, 258, 246), (246, 258, 259, 247), (247, 259, 260, 248), (248, 260, 261, 249), (249, 261, 262, 250), (250, 262, 263, 251), (251, 263, 252, 240), (252, 264, 265, 253), (253, 265, 266, 254), (254, 266, 267, 255), (255, 267, 268, 256), (256, 268, 269, 257), (257, 269, 270, 258), (258, 270, 271, 259), (259, 271, 272, 260), (260, 272, 273, 261), (261, 273, 274, 262), (262, 274, 275, 263), (263, 275, 264, 252), (264, 276, 277, 265), (265, 277, 278, 266), (266, 278, 279, 267), (267, 279, 280, 268), (268, 280, 281, 269), (269, 281, 282, 270), (270, 282, 283, 271), (271, 283, 284, 272), (272, 284, 285, 273), (273, 285, 286, 274), (274, 286, 287, 275), (275, 287, 276, 264), (276, 288, 289, 277), (277, 289, 290, 278), (278, 290, 291, 279), (279, 291, 292, 280), (280, 292, 293, 281), (281, 293, 294, 282), (282, 294, 295, 283), (283, 295, 296, 284), (284, 296, 297, 285), (285, 297, 298, 286), (286, 298, 299, 287), (287, 299, 288, 276), (288, 300, 301, 289), (289, 301, 302, 290), (290, 302, 303, 291), (291, 303, 304, 292), (292, 304, 305, 293), (293, 305, 306, 294), (294, 306, 307, 295), (295, 307, 308, 296), (296, 308, 309, 297), (297, 309, 310, 298), (298, 310, 311, 299), (299, 311, 300, 288), (300, 312, 313, 301), (301, 313, 314, 302), (302, 314, 315, 303), (303, 315, 316, 304), (304, 316, 317, 305), (305, 317, 318, 306), (306, 318, 319, 307), (307, 319, 320, 308), (308, 320, 321, 309), (309, 321, 322, 310), (310, 322, 323, 311), (311, 323, 312, 300), (312, 324, 325, 313), (313, 325, 326, 314), (314, 326, 327, 315), (315, 327, 328, 316), (316, 328, 329, 317), (317, 329, 330, 318), (318, 330, 331, 319), (319, 331, 332, 320), (320, 332, 333, 321), (321, 333, 334, 322), (322, 334, 335, 323), (323, 335, 324, 312), (324, 336, 337, 325), (325, 337, 338, 326), (326, 338, 339, 327), (327, 339, 340, 328), (328, 340, 341, 329), (329, 341, 342, 330), (330, 342, 343, 331), (331, 343, 344, 332), (332, 344, 345, 333), (333, 345, 346, 334), (334, 346, 347, 335), (335, 347, 336, 324), (336, 348, 349, 337), (337, 349, 350, 338), (338, 350, 351, 339), (339, 351, 352, 340), (340, 352, 353, 341), (341, 353, 354, 342), (342, 354, 355, 343), (343, 355, 356, 344), (344, 356, 357, 345), (345, 357, 358, 346), (346, 358, 359, 347), (347, 359, 348, 336), (348, 360, 361, 349), (349, 361, 362, 350), (350, 362, 363, 351), (351, 363, 364, 352), (352, 364, 365, 353), (353, 365, 366, 354), (354, 366, 367, 355), (355, 367, 368, 356), (356, 368, 369, 357), (357, 369, 370, 358), (358, 370, 371, 359), (359, 371, 360, 348), (360, 372, 373, 361), (361, 373, 374, 362), (362, 374, 375, 363), (363, 375, 376, 364), (364, 376, 377, 365), (365, 377, 378, 366), (366, 378, 379, 367), (367, 379, 380, 368), (368, 380, 381, 369), (369, 381, 382, 370), (370, 382, 383, 371), (371, 383, 372, 360), (372, 384, 385, 373), (373, 385, 386, 374), (374, 386, 387, 375), (375, 387, 388, 376), (376, 388, 389, 377), (377, 389, 390, 378), (378, 390, 391, 379), (379, 391, 392, 380), (380, 392, 393, 381), (381, 393, 394, 382), (382, 394, 395, 383), (383, 395, 384, 372), (384, 396, 397, 385), (385, 397, 398, 386), (386, 398, 399, 387), (387, 399, 400, 388), (388, 400, 401, 389), (389, 401, 402, 390), (390, 402, 403, 391), (391, 403, 404, 392), (392, 404, 405, 393), (393, 405, 406, 394), (394, 406, 407, 395), (395, 407, 396, 384), (396, 408, 409, 397), (397, 409, 410, 398), (398, 410, 411, 399), (399, 411, 412, 400), (400, 412, 413, 401), (401, 413, 414, 402), (402, 414, 415, 403), (403, 415, 416, 404), (404, 416, 417, 405), (405, 417, 418, 406), (406, 418, 419, 407), (407, 419, 408, 396), (408, 420, 421, 409), (409, 421, 422, 410), (410, 422, 423, 411), (411, 423, 424, 412), (412, 424, 425, 413), (413, 425, 426, 414), (414, 426, 427, 415), (415, 427, 428, 416), (416, 428, 429, 417), (417, 429, 430, 418), (418, 430, 431, 419), (419, 431, 420, 408), (420, 432, 433, 421), (421, 433, 434, 422), (422, 434, 435, 423), (423, 435, 436, 424), (424, 436, 437, 425), (425, 437, 438, 426), (426, 438, 439, 427), (427, 439, 440, 428), (428, 440, 441, 429), (429, 441, 442, 430), (430, 442, 443, 431), (431, 443, 432, 420), (432, 444, 445, 433), (433, 445, 446, 434), (434, 446, 447, 435), (435, 447, 448, 436), (436, 448, 449, 437), (437, 449, 450, 438), (438, 450, 451, 439), (439, 451, 452, 440), (440, 452, 453, 441), (441, 453, 454, 442), (442, 454, 455, 443), (443, 455, 444, 432), (444, 456, 457, 445), (445, 457, 458, 446), (446, 458, 459, 447), (447, 459, 460, 448), (448, 460, 461, 449), (449, 461, 462, 450), (450, 462, 463, 451), (451, 463, 464, 452), (452, 464, 465, 453), (453, 465, 466, 454), (454, 466, 467, 455), (455, 467, 456, 444), (456, 468, 469, 457), (457, 469, 470, 458), (458, 470, 471, 459), (459, 471, 472, 460), (460, 472, 473, 461), (461, 473, 474, 462), (462, 474, 475, 463), (463, 475, 476, 464), (464, 476, 477, 465), (465, 477, 478, 466), (466, 478, 479, 467), (467, 479, 468, 456), (468, 480, 481, 469), (469, 481, 482, 470), (470, 482, 483, 471), (471, 483, 484, 472), (472, 484, 485, 473), (473, 485, 486, 474), (474, 486, 487, 475), (475, 487, 488, 476), (476, 488, 489, 477), (477, 489, 490, 478), (478, 490, 491, 479), (479, 491, 480, 468), (480, 492, 493, 481), (481, 493, 494, 482), (482, 494, 495, 483), (483, 495, 496, 484), (484, 496, 497, 485), (485, 497, 498, 486), (486, 498, 499, 487), (487, 499, 500, 488), (488, 500, 501, 489), (489, 501, 502, 490), (490, 502, 503, 491), (491, 503, 492, 480), (492, 504, 505, 493), (493, 505, 506, 494), (494, 506, 507, 495), (495, 507, 508, 496), (496, 508, 509, 497), (497, 509, 510, 498), (498, 510, 511, 499), (499, 511, 512, 500), (500, 512, 513, 501), (501, 513, 514, 502), (502, 514, 515, 503), (503, 515, 504, 492), (504, 516, 517, 505), (505, 517, 518, 506), (506, 518, 519, 507), (507, 519, 520, 508), (508, 520, 521, 509), (509, 521, 522, 510), (510, 522, 523, 511), (511, 523, 524, 512), (512, 524, 525, 513), (513, 525, 526, 514), (514, 526, 527, 515), (515, 527, 516, 504), (516, 528, 529, 517), (517, 529, 530, 518), (518, 530, 531, 519), (519, 531, 532, 520), (520, 532, 533, 521), (521, 533, 534, 522), (522, 534, 535, 523), (523, 535, 536, 524), (524, 536, 537, 525), (525, 537, 538, 526), (526, 538, 539, 527), (527, 539, 528, 516), (528, 540, 541, 529), (529, 541, 542, 530), (530, 542, 543, 531), (531, 543, 544, 532), (532, 544, 545, 533), (533, 545, 546, 534), (534, 546, 547, 535), (535, 547, 548, 536), (536, 548, 549, 537), (537, 549, 550, 538), (538, 550, 551, 539), (539, 551, 540, 528), (540, 552, 553, 541), (541, 553, 554, 542), (542, 554, 555, 543), (543, 555, 556, 544), (544, 556, 557, 545), (545, 557, 558, 546), (546, 558, 559, 547), (547, 559, 560, 548), (548, 560, 561, 549), (549, 561, 562, 550), (550, 562, 563, 551), (551, 563, 552, 540), (552, 564, 565, 553), (553, 565, 566, 554), (554, 566, 567, 555), (555, 567, 568, 556), (556, 568, 569, 557), (557, 569, 570, 558), (558, 570, 571, 559), (559, 571, 572, 560), (560, 572, 573, 561), (561, 573, 574, 562), (562, 574, 575, 563), (563, 575, 564, 552), (564, 0, 1, 565), (565, 1, 2, 566), (566, 2, 3, 567), (567, 3, 4, 568), (568, 4, 5, 569), (569, 5, 6, 570), (570, 6, 7, 571), (571, 7, 8, 572), (572, 8, 9, 573), (573, 9, 10, 574), (574, 10, 11, 575), (575, 11, 0, 564)])
me_torus.materials.append(mat_material)
me_torus.use_remesh_preserve_volume = False
me_torus.use_remesh_preserve_attributes = False
me_torus.use_mirror_vertex_groups = False
me_torus.update()
me_cilindro_001 = bpy.data.meshes.new('Cilindro.001')
me_cilindro_001.from_pydata([(0.0, 1.0, -0.05), (0.0, 1.0, 0.05), (0.3827, 0.9239, -0.05), (0.3827, 0.9239, 0.05), (0.7071, 0.7071, -0.05), (0.7071, 0.7071, 0.05), (0.9239, 0.3827, -0.05), (0.9239, 0.3827, 0.05), (1.0, -4.371e-08, -0.05), (1.0, -4.371e-08, 0.05), (0.9239, -0.3827, -0.05), (0.9239, -0.3827, 0.05), (0.7071, -0.7071, -0.05), (0.7071, -0.7071, 0.05), (0.3827, -0.9239, -0.05), (0.3827, -0.9239, 0.05), (1.51e-07, -1.0, -0.05), (1.51e-07, -1.0, 0.05), (-0.3827, -0.9239, -0.05), (-0.3827, -0.9239, 0.05), (-0.7071, -0.7071, -0.05), (-0.7071, -0.7071, 0.05), (-0.9239, -0.3827, -0.05), (-0.9239, -0.3827, 0.05), (-1.0, 1.192e-08, -0.05), (-1.0, 1.192e-08, 0.05), (-0.9239, 0.3827, -0.05), (-0.9239, 0.3827, 0.05), (-0.7071, 0.7071, -0.05), (-0.7071, 0.7071, 0.05), (-0.3827, 0.9239, -0.05), (-0.3827, 0.9239, 0.05), (-1.051e-08, 1.084, -0.05421), (-1.051e-08, 1.084, 0.05421), (0.4149, 1.002, -0.05421), (0.4149, 1.002, 0.05421), (0.7667, 0.7667, -0.05421), (0.7667, 0.7667, 0.05421), (1.002, 0.4149, -0.05421), (1.002, 0.4149, 0.05421), (1.084, -4.551e-08, -0.05421), (1.084, -4.551e-08, 0.05421), (1.002, -0.4149, -0.05421), (1.002, -0.4149, 0.05421), (0.7667, -0.7667, -0.05421), (0.7667, -0.7667, 0.05421), (0.4149, -1.002, -0.05421), (0.4149, -1.002, 0.05421), (1.532e-07, -1.084, -0.05421), (1.532e-07, -1.084, 0.05421), (-0.4149, -1.002, -0.05421), (-0.4149, -1.002, 0.05421), (-0.7667, -0.7667, -0.05421), (-0.7667, -0.7667, 0.05421), (-1.002, -0.4149, -0.05421), (-1.002, -0.4149, 0.05421), (-1.084, 1.481e-08, -0.05421), (-1.084, 1.481e-08, 0.05421), (-1.002, 0.4149, -0.05421), (-1.002, 0.4149, 0.05421), (-0.7667, 0.7667, -0.05421), (-0.7667, 0.7667, 0.05421), (-0.4149, 1.002, -0.05421), (-0.4149, 1.002, 0.05421), (-3.432e-08, 1.54, 0.2807), (0.5892, 1.423, 0.2807), (1.089, 1.089, 0.2807), (1.423, 0.5892, 0.2807), (1.54, -6.558e-08, 0.2807), (1.423, -0.5892, 0.2807), (1.089, -1.089, 0.2807), (0.5892, -1.423, 0.2807), (1.982e-07, -1.54, 0.2807), (-0.5892, -1.423, 0.2807), (-1.089, -1.089, 0.2807), (-1.423, -0.5892, 0.2807), (-1.54, 2.008e-08, 0.2807), (-1.423, 0.5892, 0.2807), (-1.089, 1.089, 0.2807), (-0.5892, 1.423, 0.2807), (-5.051e-08, 1.669, 0.2872), (0.6389, 1.542, 0.2872), (1.18, 1.18, 0.2872), (1.542, 0.6389, 0.2872), (1.669, -6.835e-08, 0.2872), (1.542, -0.6389, 0.2872), (1.18, -1.18, 0.2872), (0.6389, -1.542, 0.2872), (2.016e-07, -1.669, 0.2872), (-0.6389, -1.542, 0.2872), (-1.18, -1.18, 0.2872), (-1.542, -0.6389, 0.2872), (-1.669, 2.453e-08, 0.2872), (-1.542, 0.6389, 0.2872), (-1.18, 1.18, 0.2872), (-0.6389, 1.542, 0.2872), (-5.024e-08, 1.669, 0.3416), (0.6389, 1.542, 0.3416), (1.18, 1.18, 0.3416), (1.542, 0.6389, 0.3416), (1.669, -6.795e-08, 0.3416), (1.542, -0.6389, 0.3416), (1.18, -1.18, 0.3416), (0.6389, -1.542, 0.3416), (2.018e-07, -1.669, 0.3416), (-0.6389, -1.542, 0.3416), (-1.18, -1.18, 0.3416), (-1.542, -0.6389, 0.3416), (-1.669, 2.493e-08, 0.3416), (-1.542, 0.6389, 0.3416), (-1.18, 1.18, 0.3416), (-0.6389, 1.542, 0.3416), (-7.696e-08, 2.008, 0.2727), (0.7683, 1.855, 0.2727), (1.42, 1.42, 0.2727), (1.855, 0.7683, 0.2727), (2.008, -8.22e-08, 0.2727), (1.855, -0.7683, 0.2727), (1.42, -1.42, 0.2727), (0.7683, -1.855, 0.2727), (2.262e-07, -2.008, 0.2727), (-0.7683, -1.855, 0.2727), (-1.42, -1.42, 0.2727), (-1.855, -0.7683, 0.2727), (-2.008, 2.95e-08, 0.2727), (-1.855, 0.7683, 0.2727), (-1.42, 1.42, 0.2727), (-0.7683, 1.855, 0.2727), (-7.664e-08, 2.008, 0.356), (0.7683, 1.855, 0.356), (1.42, 1.42, 0.356), (1.855, 0.7683, 0.356), (2.008, -8.172e-08, 0.356), (1.855, -0.7683, 0.356), (1.42, -1.42, 0.356), (0.7683, -1.855, 0.356), (2.265e-07, -2.008, 0.356), (-0.7683, -1.855, 0.356), (-1.42, -1.42, 0.356), (-1.855, -0.7683, 0.356), (-2.008, 2.998e-08, 0.356), (-1.855, 0.7683, 0.356), (-1.42, 1.42, 0.356), (-0.7683, 1.855, 0.356)], [], [(20, 18, 50, 52), (14, 12, 44, 46), (27, 29, 78, 77), (5, 7, 67, 66), (8, 6, 38, 40), (51, 49, 88, 89), (30, 28, 60, 62), (21, 23, 75, 74), (45, 43, 85, 86), (24, 22, 54, 56), (15, 17, 72, 71), (18, 16, 48, 50), (1, 3, 65, 64), (12, 10, 42, 44), (3, 1, 31, 29, 27, 25, 23, 21, 19, 17, 15, 13, 11, 9, 7, 5), (39, 37, 82, 83), (61, 59, 93, 94), (0, 2, 4, 6, 8, 10, 12, 14, 16, 18, 20, 22, 24, 26, 28, 30), (32, 33, 35, 34), (34, 35, 37, 36), (36, 37, 39, 38), (38, 39, 41, 40), (40, 41, 43, 42), (42, 43, 45, 44), (44, 45, 47, 46), (46, 47, 49, 48), (48, 49, 51, 50), (50, 51, 53, 52), (52, 53, 55, 54), (54, 55, 57, 56), (56, 57, 59, 58), (58, 59, 61, 60), (62, 63, 33, 32), (60, 61, 63, 62), (31, 1, 64, 79), (26, 24, 56, 58), (9, 11, 69, 68), (4, 2, 34, 36), (0, 30, 62, 32), (55, 53, 90, 91), (10, 8, 40, 42), (25, 27, 77, 76), (2, 0, 32, 34), (3, 5, 66, 65), (16, 14, 46, 48), (22, 20, 52, 54), (35, 33, 80, 81), (28, 26, 58, 60), (49, 47, 87, 88), (6, 4, 36, 38), (98, 99, 131, 130), (109, 110, 142, 141), (77, 109, 108, 76), (94, 93, 125, 126), (83, 82, 114, 115), (78, 110, 109, 77), (100, 101, 133, 132), (111, 96, 128, 143), (79, 111, 110, 78), (71, 72, 104, 103), (80, 95, 127, 112), (64, 96, 111, 79), (85, 84, 116, 117), (66, 67, 99, 98), (102, 103, 135, 134), (57, 55, 91, 92), (11, 13, 70, 69), (63, 61, 94, 95), (41, 39, 83, 84), (17, 19, 73, 72), (47, 45, 86, 87), (23, 25, 76, 75), (53, 51, 89, 90), (7, 9, 68, 67), (29, 31, 79, 78), (59, 57, 92, 93), (37, 35, 81, 82), (13, 15, 71, 70), (33, 63, 95, 80), (43, 41, 84, 85), (19, 21, 74, 73), (67, 68, 100, 99), (108, 107, 75, 76), (72, 73, 105, 104), (66, 98, 97, 65), (69, 70, 102, 101), (71, 103, 102, 70), (73, 74, 106, 105), (68, 69, 101, 100), (74, 75, 107, 106), (87, 86, 118, 119), (104, 105, 137, 136), (89, 88, 120, 121), (106, 107, 139, 138), (91, 90, 122, 123), (97, 98, 130, 129), (108, 109, 141, 140), (113, 112, 128, 129), (124, 123, 139, 140), (115, 114, 130, 131), (126, 125, 141, 142), (117, 116, 132, 133), (112, 127, 143, 128), (119, 118, 134, 135), (121, 120, 136, 137), (123, 122, 138, 139), (122, 121, 137, 138), (120, 119, 135, 136), (118, 117, 133, 134), (127, 126, 142, 143), (116, 115, 131, 132), (125, 124, 140, 141), (114, 113, 129, 130), (81, 80, 112, 113), (92, 91, 123, 124), (107, 108, 140, 139), (96, 97, 129, 128), (90, 89, 121, 122), (105, 106, 138, 137), (88, 87, 119, 120), (103, 104, 136, 135), (86, 85, 117, 118), (101, 102, 134, 133), (84, 83, 115, 116), (95, 94, 126, 127), (110, 111, 143, 142), (99, 100, 132, 131), (82, 81, 113, 114), (93, 92, 124, 125), (64, 65, 97, 96)])
me_cilindro_001.materials.append(mat_material_002)
me_cilindro_001.materials.append(mat_untitled)
me_cilindro_001.use_remesh_preserve_volume = False
me_cilindro_001.use_remesh_preserve_attributes = False
me_cilindro_001.use_mirror_vertex_groups = False
me_cilindro_001.update()

# ---- objects
ob_plano = bpy.data.objects.new('Plano', me_plano)
ob_cobertura = bpy.data.objects.new('cobertura', me_torus_001)
ob_rosquinha = bpy.data.objects.new('rosquinha', me_torus)
ob_prato = bpy.data.objects.new('Prato', me_cilindro_001)
ob_lamp = bpy.data.objects.new('Lamp', light_lamp)
ob_camera = bpy.data.objects.new('Camera', cam_camera)

# ---- transforms, parenting, visibility, modifiers, constraints
ob_plano.location = (0.0, 0.0, 0.0)
ob_plano.lineart.crease_threshold = 0.0
ob_cobertura.location = (0.0, 2.275, 0.5104)
ob_cobertura.scale = (0.6549, 0.6549, 0.6549)
ob_cobertura.lineart.crease_threshold = 0.0
_vg = ob_cobertura.vertex_groups.new(name='Group')
_m = ob_cobertura.modifiers.new('Solidificar', 'SOLIDIFY')
_m.thickness = -0.085
_m.nonmanifold_thickness_mode = 'FIXED'
_m.nonmanifold_merge_threshold = 0.0003
_m = ob_cobertura.modifiers.new('Subsurf', 'SUBSURF')
_m.uv_smooth = 'PRESERVE_CORNERS'
_m.levels = 2
_m.render_levels = 5
_m = ob_cobertura.modifiers.new('Deslocar', 'DISPLACE')
_m.strength = 0.2
ob_rosquinha.location = (0.0, 2.275, 0.5104)
ob_rosquinha.scale = (0.6549, 0.6549, 0.6549)
ob_rosquinha.lineart.crease_threshold = 0.0
_m = ob_rosquinha.modifiers.new('Subsurf', 'SUBSURF')
_m.uv_smooth = 'PRESERVE_CORNERS'
_m.levels = 2
_m.render_levels = 5
ob_prato.location = (0.0, 2.378, 0.0539)
ob_prato.lineart.crease_threshold = 0.0
_vg = ob_prato.vertex_groups.new(name='Group')
_m = ob_prato.modifiers.new('Subsurf', 'SUBSURF')
_m.uv_smooth = 'PRESERVE_CORNERS'
_m.levels = 2
_m.render_levels = 5
ob_lamp.location = (4.076, 1.005, 5.904)
ob_lamp.rotation_euler = (0.6503, 0.05522, 1.866)
ob_lamp.lock_rotations_4d = False
ob_lamp.empty_display_type = 'ARROWS'
ob_lamp.color = (0.0, 0.0, 0.0, 0.0)
ob_lamp.lineart.crease_threshold = 0.0
ob_camera.location = (7.481, -6.508, 5.344)
ob_camera.rotation_euler = (1.109, 0.01082, 0.8149)
ob_camera.lock_rotations_4d = False
ob_camera.empty_display_type = 'ARROWS'
ob_camera.color = (0.0, 0.0, 0.0, 0.0)
ob_camera.display_type = 'WIRE'
ob_camera.lineart.crease_threshold = 0.0

# ---- collection membership
col_collection_1.objects.link(ob_plano)
col_collection_1.objects.link(ob_cobertura)
col_collection_1.objects.link(ob_rosquinha)
col_collection_1.objects.link(ob_prato)
col_collection_1.objects.link(ob_lamp)
col_collection_1.objects.link(ob_camera)

# ---- scene / render settings (as saved in the file)
scene.camera = ob_camera
scene.frame_start = 1; scene.frame_end = 250; scene.frame_set(1)
scene.render.engine = 'BLENDER_EEVEE_NEXT'
scene.render.resolution_percentage = 50
scene.render.dither_intensity = 0.0
scene.cycles.use_denoising = False
scene.cycles.samples = 10
scene.cycles.sampling_pattern = 'TABULATED_SOBOL'
scene.cycles.light_sampling_threshold = 0.0
scene.cycles.use_adaptive_sampling = False
scene.cycles.use_light_tree = False
scene.cycles.blur_glossy = 0.0
scene.cycles.volume_bounces = 1
scene.cycles.pixel_filter_type = 'GAUSSIAN'
scene.cycles.sample_clamp_indirect = 0.0
scene.view_settings.view_transform = 'Standard'
bpy.context.view_layer.update()
